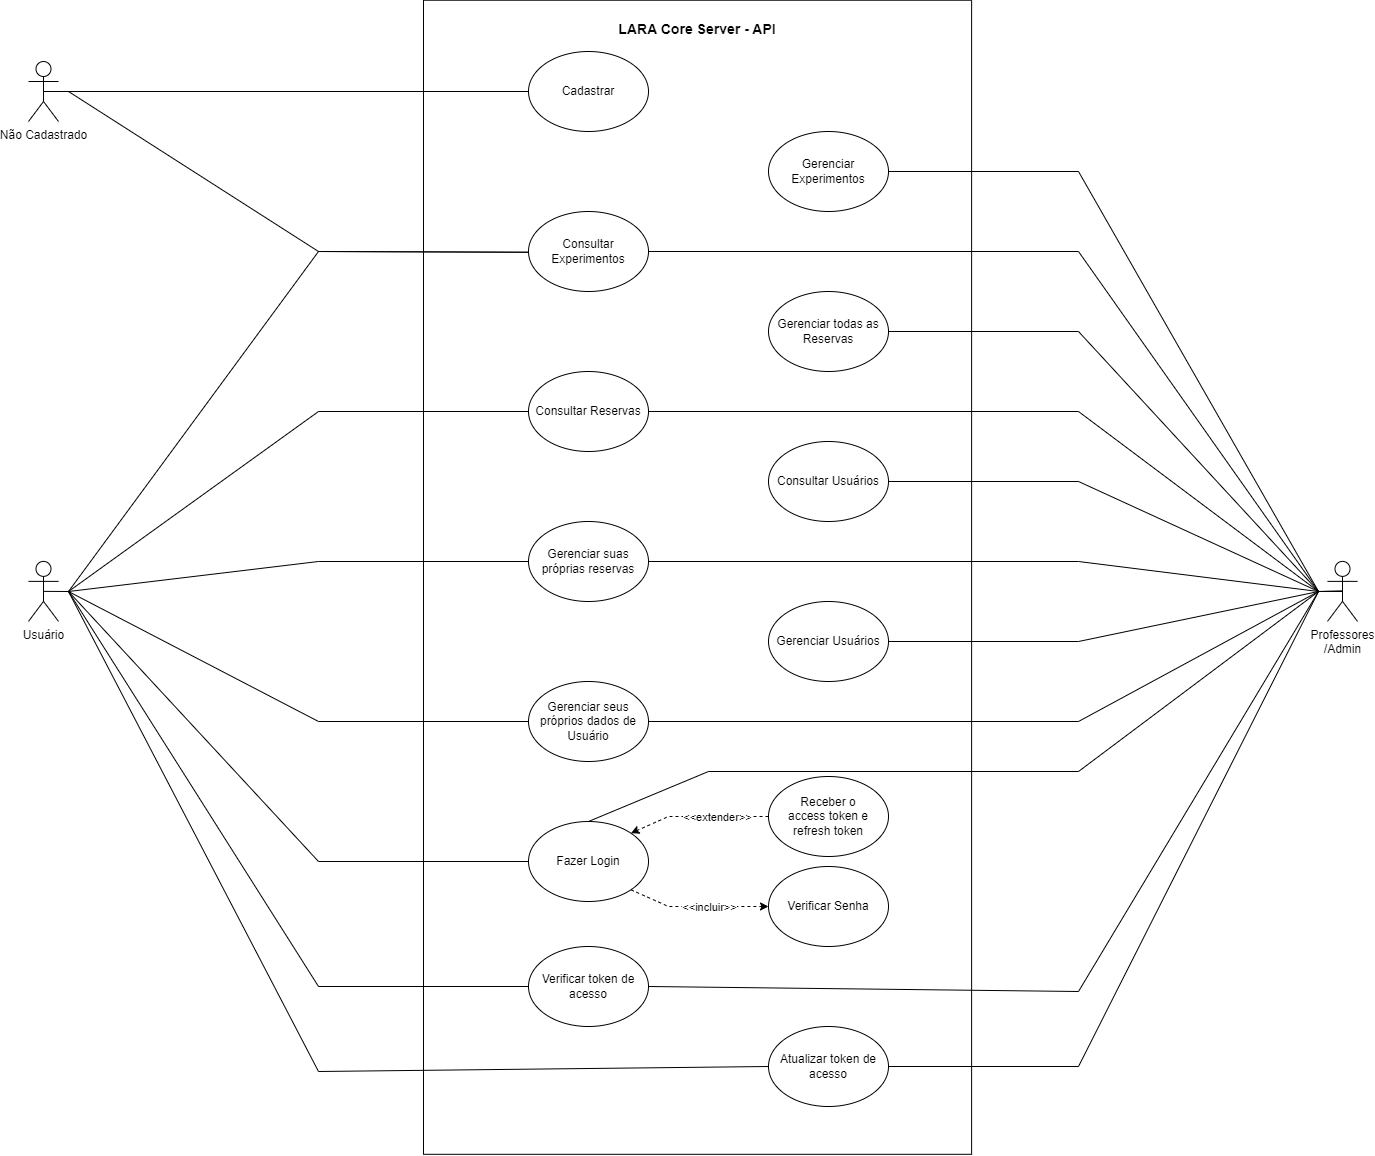

The diagram above was exported from draw.io. Its source (the exported page's mxGraphModel, read from the mxfile embedded in the PNG):
<mxGraphModel dx="3810" dy="1232" grid="0" gridSize="10" guides="0" tooltips="1" connect="1" arrows="1" fold="1" page="1" pageScale="1" pageWidth="1100" pageHeight="850" math="0" shadow="0">
  <root>
    <mxCell id="0" />
    <mxCell id="1" parent="0" />
    <mxCell id="EJbzT_BcmXddi23y8Juc-1" value="&lt;h3&gt;LARA Core Server - API&lt;/h3&gt;" style="rounded=0;whiteSpace=wrap;html=1;rotation=90;horizontal=0;verticalAlign=top;labelPosition=center;verticalLabelPosition=middle;align=center;" parent="1" vertex="1">
      <mxGeometry x="532.03" y="561.71" width="1154.06" height="548.13" as="geometry" />
    </mxCell>
    <mxCell id="EJbzT_BcmXddi23y8Juc-3" value="Usuário" style="shape=umlActor;verticalLabelPosition=bottom;verticalAlign=top;html=1;outlineConnect=0;" parent="1" vertex="1">
      <mxGeometry x="440" y="819.88" width="30" height="60" as="geometry" />
    </mxCell>
    <mxCell id="EJbzT_BcmXddi23y8Juc-4" value="Professores&lt;br&gt;/Admin" style="shape=umlActor;verticalLabelPosition=bottom;verticalAlign=top;html=1;outlineConnect=0;" parent="1" vertex="1">
      <mxGeometry x="1739" y="819.88" width="30" height="60" as="geometry" />
    </mxCell>
    <mxCell id="EJbzT_BcmXddi23y8Juc-5" value="Não Cadastrado" style="shape=umlActor;verticalLabelPosition=bottom;verticalAlign=top;html=1;outlineConnect=0;" parent="1" vertex="1">
      <mxGeometry x="440" y="320" width="30" height="60" as="geometry" />
    </mxCell>
    <mxCell id="EJbzT_BcmXddi23y8Juc-17" value="Cadastrar" style="ellipse;whiteSpace=wrap;html=1;" parent="1" vertex="1">
      <mxGeometry x="940" y="310" width="120" height="80" as="geometry" />
    </mxCell>
    <mxCell id="EJbzT_BcmXddi23y8Juc-23" value="" style="endArrow=none;html=1;rounded=0;entryX=0;entryY=0.5;entryDx=0;entryDy=0;" parent="1" target="EJbzT_BcmXddi23y8Juc-17" edge="1">
      <mxGeometry width="50" height="50" relative="1" as="geometry">
        <mxPoint x="470" y="350" as="sourcePoint" />
        <mxPoint x="810" y="340" as="targetPoint" />
        <Array as="points" />
      </mxGeometry>
    </mxCell>
    <mxCell id="EJbzT_BcmXddi23y8Juc-46" value="Verificar token de acesso" style="ellipse;whiteSpace=wrap;html=1;" parent="1" vertex="1">
      <mxGeometry x="940" y="1205" width="120" height="80" as="geometry" />
    </mxCell>
    <mxCell id="EJbzT_BcmXddi23y8Juc-47" value="Atualizar token de acesso" style="ellipse;whiteSpace=wrap;html=1;" parent="1" vertex="1">
      <mxGeometry x="1180" y="1285" width="120" height="80" as="geometry" />
    </mxCell>
    <mxCell id="EJbzT_BcmXddi23y8Juc-48" value="Consultar Experimentos" style="ellipse;whiteSpace=wrap;html=1;" parent="1" vertex="1">
      <mxGeometry x="940" y="470" width="120" height="80" as="geometry" />
    </mxCell>
    <mxCell id="EJbzT_BcmXddi23y8Juc-49" value="Gerenciar Experimentos" style="ellipse;whiteSpace=wrap;html=1;" parent="1" vertex="1">
      <mxGeometry x="1180" y="390" width="120" height="80" as="geometry" />
    </mxCell>
    <mxCell id="EJbzT_BcmXddi23y8Juc-50" value="Consultar Reservas" style="ellipse;whiteSpace=wrap;html=1;" parent="1" vertex="1">
      <mxGeometry x="940" y="630" width="120" height="80" as="geometry" />
    </mxCell>
    <mxCell id="EJbzT_BcmXddi23y8Juc-51" value="Gerenciar suas próprias reservas" style="ellipse;whiteSpace=wrap;html=1;" parent="1" vertex="1">
      <mxGeometry x="940" y="780" width="120" height="80" as="geometry" />
    </mxCell>
    <mxCell id="EJbzT_BcmXddi23y8Juc-53" value="Gerenciar todas as Reservas" style="ellipse;whiteSpace=wrap;html=1;" parent="1" vertex="1">
      <mxGeometry x="1180" y="550" width="120" height="80" as="geometry" />
    </mxCell>
    <mxCell id="EJbzT_BcmXddi23y8Juc-54" value="Consultar Usuários" style="ellipse;whiteSpace=wrap;html=1;" parent="1" vertex="1">
      <mxGeometry x="1180" y="700" width="120" height="80" as="geometry" />
    </mxCell>
    <mxCell id="EJbzT_BcmXddi23y8Juc-55" value="Gerenciar Usuários" style="ellipse;whiteSpace=wrap;html=1;" parent="1" vertex="1">
      <mxGeometry x="1180" y="860" width="120" height="80" as="geometry" />
    </mxCell>
    <mxCell id="EJbzT_BcmXddi23y8Juc-56" value="Gerenciar seus próprios dados de Usuário" style="ellipse;whiteSpace=wrap;html=1;" parent="1" vertex="1">
      <mxGeometry x="940" y="940" width="120" height="80" as="geometry" />
    </mxCell>
    <mxCell id="EJbzT_BcmXddi23y8Juc-14" value="Fazer Login" style="ellipse;whiteSpace=wrap;html=1;" parent="1" vertex="1">
      <mxGeometry x="940" y="1080" width="120" height="80" as="geometry" />
    </mxCell>
    <mxCell id="EJbzT_BcmXddi23y8Juc-25" value="Verificar Senha" style="ellipse;whiteSpace=wrap;html=1;" parent="1" vertex="1">
      <mxGeometry x="1180" y="1125" width="120" height="80" as="geometry" />
    </mxCell>
    <mxCell id="EJbzT_BcmXddi23y8Juc-28" value="Receber o&lt;br&gt;access token e refresh token" style="ellipse;whiteSpace=wrap;html=1;" parent="1" vertex="1">
      <mxGeometry x="1180" y="1035" width="120" height="80" as="geometry" />
    </mxCell>
    <mxCell id="EJbzT_BcmXddi23y8Juc-40" value="" style="endArrow=classic;html=1;rounded=0;exitX=0;exitY=0.5;exitDx=0;exitDy=0;dashed=1;entryX=1;entryY=0;entryDx=0;entryDy=0;" parent="1" source="EJbzT_BcmXddi23y8Juc-28" target="EJbzT_BcmXddi23y8Juc-14" edge="1">
      <mxGeometry relative="1" as="geometry">
        <mxPoint x="1440" y="1190" as="sourcePoint" />
        <mxPoint x="1050" y="1130" as="targetPoint" />
        <Array as="points">
          <mxPoint x="1080" y="1075" />
        </Array>
      </mxGeometry>
    </mxCell>
    <mxCell id="EJbzT_BcmXddi23y8Juc-41" value="&amp;lt;&amp;lt;extender&amp;gt;&amp;gt;" style="edgeLabel;resizable=0;html=1;align=center;verticalAlign=middle;" parent="EJbzT_BcmXddi23y8Juc-40" connectable="0" vertex="1">
      <mxGeometry relative="1" as="geometry">
        <mxPoint x="18" as="offset" />
      </mxGeometry>
    </mxCell>
    <mxCell id="EJbzT_BcmXddi23y8Juc-59" value="" style="endArrow=classic;html=1;rounded=0;dashed=1;entryX=0;entryY=0.5;entryDx=0;entryDy=0;exitX=1;exitY=1;exitDx=0;exitDy=0;" parent="1" source="EJbzT_BcmXddi23y8Juc-14" target="EJbzT_BcmXddi23y8Juc-25" edge="1">
      <mxGeometry relative="1" as="geometry">
        <mxPoint x="1042" y="1148" as="sourcePoint" />
        <mxPoint x="1180" y="1165" as="targetPoint" />
        <Array as="points">
          <mxPoint x="1080" y="1165" />
        </Array>
      </mxGeometry>
    </mxCell>
    <mxCell id="EJbzT_BcmXddi23y8Juc-60" value="&amp;lt;&amp;lt;incluir&amp;gt;&amp;gt;" style="edgeLabel;resizable=0;html=1;align=center;verticalAlign=middle;" parent="EJbzT_BcmXddi23y8Juc-59" connectable="0" vertex="1">
      <mxGeometry relative="1" as="geometry">
        <mxPoint x="11" as="offset" />
      </mxGeometry>
    </mxCell>
    <mxCell id="EJbzT_BcmXddi23y8Juc-61" value="" style="endArrow=none;html=1;rounded=0;" parent="1" target="EJbzT_BcmXddi23y8Juc-48" edge="1">
      <mxGeometry width="50" height="50" relative="1" as="geometry">
        <mxPoint x="480" y="850" as="sourcePoint" />
        <mxPoint x="1080" y="480" as="targetPoint" />
        <Array as="points">
          <mxPoint x="730" y="510" />
        </Array>
      </mxGeometry>
    </mxCell>
    <mxCell id="EJbzT_BcmXddi23y8Juc-62" value="" style="endArrow=none;html=1;rounded=0;" parent="1" target="EJbzT_BcmXddi23y8Juc-48" edge="1">
      <mxGeometry width="50" height="50" relative="1" as="geometry">
        <mxPoint x="480" y="350" as="sourcePoint" />
        <mxPoint x="940" y="510" as="targetPoint" />
        <Array as="points">
          <mxPoint x="730" y="510" />
        </Array>
      </mxGeometry>
    </mxCell>
    <mxCell id="EJbzT_BcmXddi23y8Juc-69" value="" style="endArrow=none;html=1;rounded=0;exitX=1;exitY=0.5;exitDx=0;exitDy=0;entryX=0.5;entryY=0.5;entryDx=0;entryDy=0;entryPerimeter=0;" parent="1" source="EJbzT_BcmXddi23y8Juc-49" target="EJbzT_BcmXddi23y8Juc-4" edge="1">
      <mxGeometry width="50" height="50" relative="1" as="geometry">
        <mxPoint x="1780" y="780" as="sourcePoint" />
        <mxPoint x="1830" y="730" as="targetPoint" />
        <Array as="points">
          <mxPoint x="1490" y="430" />
          <mxPoint x="1730" y="850" />
        </Array>
      </mxGeometry>
    </mxCell>
    <mxCell id="EJbzT_BcmXddi23y8Juc-71" value="" style="endArrow=none;html=1;rounded=0;entryX=0;entryY=0.5;entryDx=0;entryDy=0;" parent="1" target="EJbzT_BcmXddi23y8Juc-50" edge="1">
      <mxGeometry width="50" height="50" relative="1" as="geometry">
        <mxPoint x="480" y="850" as="sourcePoint" />
        <mxPoint x="1130" y="650" as="targetPoint" />
        <Array as="points">
          <mxPoint x="730" y="670" />
        </Array>
      </mxGeometry>
    </mxCell>
    <mxCell id="EJbzT_BcmXddi23y8Juc-73" value="" style="endArrow=none;html=1;rounded=0;entryX=0;entryY=0.5;entryDx=0;entryDy=0;" parent="1" target="EJbzT_BcmXddi23y8Juc-51" edge="1">
      <mxGeometry width="50" height="50" relative="1" as="geometry">
        <mxPoint x="480" y="850" as="sourcePoint" />
        <mxPoint x="1000" y="750" as="targetPoint" />
        <Array as="points">
          <mxPoint x="730" y="820" />
        </Array>
      </mxGeometry>
    </mxCell>
    <mxCell id="EJbzT_BcmXddi23y8Juc-74" value="" style="endArrow=none;html=1;rounded=0;exitX=0;exitY=0.5;exitDx=0;exitDy=0;" parent="1" source="EJbzT_BcmXddi23y8Juc-56" edge="1">
      <mxGeometry width="50" height="50" relative="1" as="geometry">
        <mxPoint x="780" y="940" as="sourcePoint" />
        <mxPoint x="480" y="850" as="targetPoint" />
        <Array as="points">
          <mxPoint x="730" y="980" />
        </Array>
      </mxGeometry>
    </mxCell>
    <mxCell id="EJbzT_BcmXddi23y8Juc-75" value="" style="endArrow=none;html=1;rounded=0;exitX=0;exitY=0.5;exitDx=0;exitDy=0;" parent="1" source="EJbzT_BcmXddi23y8Juc-14" edge="1">
      <mxGeometry width="50" height="50" relative="1" as="geometry">
        <mxPoint x="650" y="1010" as="sourcePoint" />
        <mxPoint x="480" y="850" as="targetPoint" />
        <Array as="points">
          <mxPoint x="730" y="1120" />
        </Array>
      </mxGeometry>
    </mxCell>
    <mxCell id="EJbzT_BcmXddi23y8Juc-76" value="" style="endArrow=none;html=1;rounded=0;exitX=0;exitY=0.5;exitDx=0;exitDy=0;" parent="1" source="EJbzT_BcmXddi23y8Juc-46" edge="1">
      <mxGeometry width="50" height="50" relative="1" as="geometry">
        <mxPoint x="870" y="1030" as="sourcePoint" />
        <mxPoint x="480" y="850" as="targetPoint" />
        <Array as="points">
          <mxPoint x="730" y="1245" />
        </Array>
      </mxGeometry>
    </mxCell>
    <mxCell id="EJbzT_BcmXddi23y8Juc-78" value="" style="endArrow=none;html=1;rounded=0;exitX=1;exitY=0.5;exitDx=0;exitDy=0;entryX=0.5;entryY=0.5;entryDx=0;entryDy=0;entryPerimeter=0;" parent="1" source="EJbzT_BcmXddi23y8Juc-53" target="EJbzT_BcmXddi23y8Juc-4" edge="1">
      <mxGeometry width="50" height="50" relative="1" as="geometry">
        <mxPoint x="1530" y="800" as="sourcePoint" />
        <mxPoint x="1580" y="750" as="targetPoint" />
        <Array as="points">
          <mxPoint x="1490" y="590" />
          <mxPoint x="1730" y="850" />
        </Array>
      </mxGeometry>
    </mxCell>
    <mxCell id="EJbzT_BcmXddi23y8Juc-80" value="" style="endArrow=none;html=1;rounded=0;entryX=0;entryY=0.5;entryDx=0;entryDy=0;" parent="1" target="EJbzT_BcmXddi23y8Juc-47" edge="1">
      <mxGeometry width="50" height="50" relative="1" as="geometry">
        <mxPoint x="480" y="850" as="sourcePoint" />
        <mxPoint x="1060" y="1285" as="targetPoint" />
        <Array as="points">
          <mxPoint x="730" y="1330" />
        </Array>
      </mxGeometry>
    </mxCell>
    <mxCell id="EJbzT_BcmXddi23y8Juc-83" value="" style="endArrow=none;html=1;rounded=0;exitX=1;exitY=0.5;exitDx=0;exitDy=0;" parent="1" source="EJbzT_BcmXddi23y8Juc-54" edge="1">
      <mxGeometry width="50" height="50" relative="1" as="geometry">
        <mxPoint x="2010" y="930" as="sourcePoint" />
        <mxPoint x="1730" y="850" as="targetPoint" />
        <Array as="points">
          <mxPoint x="1490" y="740" />
          <mxPoint x="1730" y="850" />
        </Array>
      </mxGeometry>
    </mxCell>
    <mxCell id="EJbzT_BcmXddi23y8Juc-84" value="" style="endArrow=none;html=1;rounded=0;exitX=1;exitY=0.5;exitDx=0;exitDy=0;entryX=0.5;entryY=0.5;entryDx=0;entryDy=0;entryPerimeter=0;" parent="1" source="EJbzT_BcmXddi23y8Juc-48" target="EJbzT_BcmXddi23y8Juc-4" edge="1">
      <mxGeometry width="50" height="50" relative="1" as="geometry">
        <mxPoint x="1620" y="670" as="sourcePoint" />
        <mxPoint x="1670" y="620" as="targetPoint" />
        <Array as="points">
          <mxPoint x="1490" y="510" />
          <mxPoint x="1730" y="850" />
        </Array>
      </mxGeometry>
    </mxCell>
    <mxCell id="EJbzT_BcmXddi23y8Juc-85" value="" style="endArrow=none;html=1;rounded=0;exitX=1;exitY=0.5;exitDx=0;exitDy=0;" parent="1" source="EJbzT_BcmXddi23y8Juc-50" edge="1">
      <mxGeometry width="50" height="50" relative="1" as="geometry">
        <mxPoint x="1540" y="760" as="sourcePoint" />
        <mxPoint x="1730" y="850" as="targetPoint" />
        <Array as="points">
          <mxPoint x="1490" y="670" />
          <mxPoint x="1730" y="850" />
        </Array>
      </mxGeometry>
    </mxCell>
    <mxCell id="EJbzT_BcmXddi23y8Juc-86" value="" style="endArrow=none;html=1;rounded=0;exitX=1;exitY=0.5;exitDx=0;exitDy=0;" parent="1" source="EJbzT_BcmXddi23y8Juc-51" edge="1">
      <mxGeometry width="50" height="50" relative="1" as="geometry">
        <mxPoint x="1380" y="830" as="sourcePoint" />
        <mxPoint x="1730" y="850" as="targetPoint" />
        <Array as="points">
          <mxPoint x="1490" y="820" />
        </Array>
      </mxGeometry>
    </mxCell>
    <mxCell id="EJbzT_BcmXddi23y8Juc-88" value="" style="endArrow=none;html=1;rounded=0;exitX=1;exitY=0.5;exitDx=0;exitDy=0;entryX=0.5;entryY=0.5;entryDx=0;entryDy=0;entryPerimeter=0;" parent="1" source="EJbzT_BcmXddi23y8Juc-55" target="EJbzT_BcmXddi23y8Juc-4" edge="1">
      <mxGeometry width="50" height="50" relative="1" as="geometry">
        <mxPoint x="1300" y="910" as="sourcePoint" />
        <mxPoint x="1350" y="860" as="targetPoint" />
        <Array as="points">
          <mxPoint x="1490" y="900" />
          <mxPoint x="1730" y="850" />
        </Array>
      </mxGeometry>
    </mxCell>
    <mxCell id="EJbzT_BcmXddi23y8Juc-89" value="" style="endArrow=none;html=1;rounded=0;exitX=1;exitY=0.5;exitDx=0;exitDy=0;entryX=0.5;entryY=0.5;entryDx=0;entryDy=0;entryPerimeter=0;" parent="1" source="EJbzT_BcmXddi23y8Juc-56" target="EJbzT_BcmXddi23y8Juc-4" edge="1">
      <mxGeometry width="50" height="50" relative="1" as="geometry">
        <mxPoint x="1380" y="970" as="sourcePoint" />
        <mxPoint x="1430" y="920" as="targetPoint" />
        <Array as="points">
          <mxPoint x="1490" y="980" />
          <mxPoint x="1730" y="850" />
        </Array>
      </mxGeometry>
    </mxCell>
    <mxCell id="EJbzT_BcmXddi23y8Juc-90" value="" style="endArrow=none;html=1;rounded=0;exitX=0.5;exitY=0;exitDx=0;exitDy=0;entryX=0.5;entryY=0.5;entryDx=0;entryDy=0;entryPerimeter=0;" parent="1" source="EJbzT_BcmXddi23y8Juc-14" target="EJbzT_BcmXddi23y8Juc-4" edge="1">
      <mxGeometry width="50" height="50" relative="1" as="geometry">
        <mxPoint x="1650" y="1210" as="sourcePoint" />
        <mxPoint x="1700" y="1160" as="targetPoint" />
        <Array as="points">
          <mxPoint x="1120" y="1030" />
          <mxPoint x="1490" y="1030" />
          <mxPoint x="1730" y="850" />
        </Array>
      </mxGeometry>
    </mxCell>
    <mxCell id="EJbzT_BcmXddi23y8Juc-91" value="" style="endArrow=none;html=1;rounded=0;exitX=1;exitY=0.5;exitDx=0;exitDy=0;entryX=0.5;entryY=0.5;entryDx=0;entryDy=0;entryPerimeter=0;" parent="1" source="EJbzT_BcmXddi23y8Juc-46" target="EJbzT_BcmXddi23y8Juc-4" edge="1">
      <mxGeometry width="50" height="50" relative="1" as="geometry">
        <mxPoint x="1480" y="920" as="sourcePoint" />
        <mxPoint x="1530" y="870" as="targetPoint" />
        <Array as="points">
          <mxPoint x="1490" y="1250" />
          <mxPoint x="1730" y="850" />
        </Array>
      </mxGeometry>
    </mxCell>
    <mxCell id="EJbzT_BcmXddi23y8Juc-92" value="" style="endArrow=none;html=1;rounded=0;exitX=1;exitY=0.5;exitDx=0;exitDy=0;entryX=0.5;entryY=0.5;entryDx=0;entryDy=0;entryPerimeter=0;" parent="1" source="EJbzT_BcmXddi23y8Juc-47" target="EJbzT_BcmXddi23y8Juc-4" edge="1">
      <mxGeometry width="50" height="50" relative="1" as="geometry">
        <mxPoint x="1380" y="920" as="sourcePoint" />
        <mxPoint x="1430" y="870" as="targetPoint" />
        <Array as="points">
          <mxPoint x="1490" y="1325" />
          <mxPoint x="1730" y="850" />
        </Array>
      </mxGeometry>
    </mxCell>
    <mxCell id="EJbzT_BcmXddi23y8Juc-93" value="" style="endArrow=none;html=1;rounded=0;exitX=0.5;exitY=0.5;exitDx=0;exitDy=0;exitPerimeter=0;" parent="1" source="EJbzT_BcmXddi23y8Juc-3" edge="1">
      <mxGeometry width="50" height="50" relative="1" as="geometry">
        <mxPoint x="500" y="900" as="sourcePoint" />
        <mxPoint x="480" y="850" as="targetPoint" />
      </mxGeometry>
    </mxCell>
    <mxCell id="EJbzT_BcmXddi23y8Juc-96" value="" style="endArrow=none;html=1;rounded=0;exitX=0.5;exitY=0.5;exitDx=0;exitDy=0;exitPerimeter=0;" parent="1" source="EJbzT_BcmXddi23y8Juc-5" edge="1">
      <mxGeometry width="50" height="50" relative="1" as="geometry">
        <mxPoint x="520" y="360" as="sourcePoint" />
        <mxPoint x="480" y="350" as="targetPoint" />
      </mxGeometry>
    </mxCell>
  </root>
</mxGraphModel>